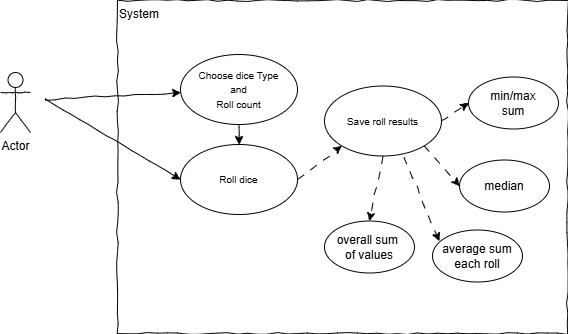

The diagram above was exported from draw.io. Its source (the exported page's mxGraphModel, read from the mxfile embedded in the PNG):
<mxGraphModel dx="868" dy="446" grid="1" gridSize="9" guides="1" tooltips="1" connect="1" arrows="1" fold="1" page="1" pageScale="1" pageWidth="850" pageHeight="1100" background="light-dark(#FFFFFF,#000000)" math="0" shadow="0">
  <root>
    <mxCell id="0" />
    <mxCell id="1" parent="0" />
    <mxCell id="Ydc_N-dXWBiX5gYQPDu7-1" value="&lt;div style=&quot;text-align: left&quot;&gt;&lt;span&gt;System&lt;/span&gt;&lt;/div&gt;" style="rounded=0;whiteSpace=wrap;html=1;shadow=0;glass=0;comic=1;strokeColor=#000000;labelPosition=center;verticalLabelPosition=middle;align=left;verticalAlign=top;absoluteArcSize=1;arcSize=50;fillColor=none;" vertex="1" parent="1">
      <mxGeometry x="225" y="153" width="450" height="333" as="geometry" />
    </mxCell>
    <mxCell id="Ydc_N-dXWBiX5gYQPDu7-2" value="Actor" style="shape=umlActor;verticalLabelPosition=bottom;labelBackgroundColor=#ffffff;verticalAlign=top;html=1;rounded=1;shadow=0;comic=1;strokeWidth=1;comic=1" vertex="1" parent="1">
      <mxGeometry x="108" y="225" width="30" height="60" as="geometry" />
    </mxCell>
    <mxCell id="Ydc_N-dXWBiX5gYQPDu7-3" value="&lt;font style=&quot;font-size: 10px;&quot;&gt;Choose dice Type&lt;/font&gt;&lt;div&gt;&lt;font style=&quot;font-size: 10px;&quot;&gt;and&lt;/font&gt;&lt;/div&gt;&lt;div&gt;&lt;font style=&quot;font-size: 10px;&quot;&gt;Roll count&lt;/font&gt;&lt;/div&gt;" style="ellipse;whiteSpace=wrap;html=1;rounded=1;shadow=0;strokeWidth=1;comic=1;" vertex="1" parent="1">
      <mxGeometry x="288" y="207" width="117" height="70" as="geometry" />
    </mxCell>
    <mxCell id="Ydc_N-dXWBiX5gYQPDu7-4" value="&lt;span style=&quot;font-size: 10px;&quot;&gt;Roll dice&lt;/span&gt;" style="ellipse;whiteSpace=wrap;html=1;rounded=1;shadow=0;strokeWidth=1;comic=1;" vertex="1" parent="1">
      <mxGeometry x="288" y="297" width="117" height="70" as="geometry" />
    </mxCell>
    <mxCell id="Ydc_N-dXWBiX5gYQPDu7-6" value="" style="rounded=0;html=1;jettySize=auto;orthogonalLoop=1;comic=1;" edge="1" parent="1" target="Ydc_N-dXWBiX5gYQPDu7-3">
      <mxGeometry relative="1" as="geometry">
        <mxPoint x="153" y="252" as="sourcePoint" />
        <mxPoint x="477" y="279" as="targetPoint" />
      </mxGeometry>
    </mxCell>
    <mxCell id="Ydc_N-dXWBiX5gYQPDu7-7" value="" style="rounded=0;html=1;jettySize=auto;orthogonalLoop=1;comic=1;entryX=0;entryY=0.5;entryDx=0;entryDy=0;" edge="1" parent="1" target="Ydc_N-dXWBiX5gYQPDu7-4">
      <mxGeometry relative="1" as="geometry">
        <mxPoint x="153" y="252" as="sourcePoint" />
        <mxPoint x="477" y="279" as="targetPoint" />
      </mxGeometry>
    </mxCell>
    <mxCell id="Ydc_N-dXWBiX5gYQPDu7-9" value="&lt;span style=&quot;font-size: 10px;&quot;&gt;Save roll results&lt;/span&gt;" style="ellipse;whiteSpace=wrap;html=1;rounded=1;shadow=0;strokeWidth=1;comic=1;" vertex="1" parent="1">
      <mxGeometry x="432" y="238.5" width="117" height="70" as="geometry" />
    </mxCell>
    <mxCell id="Ydc_N-dXWBiX5gYQPDu7-10" value="" style="rounded=0;html=1;jettySize=auto;orthogonalLoop=1;comic=1;dashed=1;dashPattern=8 8;exitX=1;exitY=0.5;exitDx=0;exitDy=0;entryX=0;entryY=1;entryDx=0;entryDy=0;" edge="1" parent="1" source="Ydc_N-dXWBiX5gYQPDu7-4" target="Ydc_N-dXWBiX5gYQPDu7-9">
      <mxGeometry relative="1" as="geometry">
        <mxPoint x="477" y="378" as="sourcePoint" />
        <mxPoint x="477" y="414" as="targetPoint" />
      </mxGeometry>
    </mxCell>
    <mxCell id="Ydc_N-dXWBiX5gYQPDu7-11" value="" style="rounded=0;html=1;jettySize=auto;orthogonalLoop=1;comic=1;entryX=0.5;entryY=0;entryDx=0;entryDy=0;exitX=0.5;exitY=1;exitDx=0;exitDy=0;" edge="1" parent="1" source="Ydc_N-dXWBiX5gYQPDu7-3" target="Ydc_N-dXWBiX5gYQPDu7-4">
      <mxGeometry relative="1" as="geometry">
        <mxPoint x="243" y="306" as="sourcePoint" />
        <mxPoint x="378" y="386" as="targetPoint" />
      </mxGeometry>
    </mxCell>
    <mxCell id="Ydc_N-dXWBiX5gYQPDu7-12" value="" style="rounded=0;html=1;jettySize=auto;orthogonalLoop=1;comic=1;dashed=1;dashPattern=8 8;exitX=0.5;exitY=1;exitDx=0;exitDy=0;entryX=0.5;entryY=0;entryDx=0;entryDy=0;" edge="1" parent="1" source="Ydc_N-dXWBiX5gYQPDu7-9" target="Ydc_N-dXWBiX5gYQPDu7-13">
      <mxGeometry relative="1" as="geometry">
        <mxPoint x="405" y="447.5" as="sourcePoint" />
        <mxPoint x="477" y="355.5" as="targetPoint" />
      </mxGeometry>
    </mxCell>
    <mxCell id="Ydc_N-dXWBiX5gYQPDu7-13" value="overall sum&amp;nbsp;&lt;div&gt;of values&lt;/div&gt;" style="ellipse;whiteSpace=wrap;html=1;rounded=1;shadow=0;strokeWidth=1;comic=1;" vertex="1" parent="1">
      <mxGeometry x="432" y="373.5" width="90" height="52" as="geometry" />
    </mxCell>
    <mxCell id="Ydc_N-dXWBiX5gYQPDu7-14" value="min/max&lt;div&gt;sum&lt;/div&gt;" style="ellipse;whiteSpace=wrap;html=1;rounded=1;shadow=0;strokeWidth=1;comic=1;" vertex="1" parent="1">
      <mxGeometry x="576" y="229.5" width="90" height="52" as="geometry" />
    </mxCell>
    <mxCell id="Ydc_N-dXWBiX5gYQPDu7-15" value="median" style="ellipse;whiteSpace=wrap;html=1;rounded=1;shadow=0;strokeWidth=1;comic=1;" vertex="1" parent="1">
      <mxGeometry x="567" y="312.5" width="90" height="52" as="geometry" />
    </mxCell>
    <mxCell id="Ydc_N-dXWBiX5gYQPDu7-16" value="average sum&lt;div&gt;each roll&lt;/div&gt;" style="ellipse;whiteSpace=wrap;html=1;rounded=1;shadow=0;strokeWidth=1;comic=1;" vertex="1" parent="1">
      <mxGeometry x="540" y="382.5" width="90" height="52" as="geometry" />
    </mxCell>
    <mxCell id="Ydc_N-dXWBiX5gYQPDu7-17" value="" style="rounded=0;html=1;jettySize=auto;orthogonalLoop=1;comic=1;dashed=1;dashPattern=8 8;exitX=1;exitY=1;exitDx=0;exitDy=0;entryX=0;entryY=0.5;entryDx=0;entryDy=0;" edge="1" parent="1" source="Ydc_N-dXWBiX5gYQPDu7-9" target="Ydc_N-dXWBiX5gYQPDu7-15">
      <mxGeometry relative="1" as="geometry">
        <mxPoint x="490" y="337.5" as="sourcePoint" />
        <mxPoint x="477" y="402.5" as="targetPoint" />
      </mxGeometry>
    </mxCell>
    <mxCell id="Ydc_N-dXWBiX5gYQPDu7-18" value="" style="rounded=0;html=1;jettySize=auto;orthogonalLoop=1;comic=1;dashed=1;dashPattern=8 8;exitX=0.687;exitY=1.029;exitDx=0;exitDy=0;entryX=0.075;entryY=0.213;entryDx=0;entryDy=0;exitPerimeter=0;entryPerimeter=0;" edge="1" parent="1" source="Ydc_N-dXWBiX5gYQPDu7-9" target="Ydc_N-dXWBiX5gYQPDu7-16">
      <mxGeometry relative="1" as="geometry">
        <mxPoint x="526" y="328.5" as="sourcePoint" />
        <mxPoint x="513" y="393.5" as="targetPoint" />
      </mxGeometry>
    </mxCell>
    <mxCell id="Ydc_N-dXWBiX5gYQPDu7-19" value="" style="rounded=0;html=1;jettySize=auto;orthogonalLoop=1;comic=1;dashed=1;dashPattern=8 8;exitX=1;exitY=0.5;exitDx=0;exitDy=0;entryX=0;entryY=0.5;entryDx=0;entryDy=0;" edge="1" parent="1" source="Ydc_N-dXWBiX5gYQPDu7-9" target="Ydc_N-dXWBiX5gYQPDu7-14">
      <mxGeometry relative="1" as="geometry">
        <mxPoint x="562" y="319.5" as="sourcePoint" />
        <mxPoint x="549" y="384.5" as="targetPoint" />
      </mxGeometry>
    </mxCell>
  </root>
</mxGraphModel>